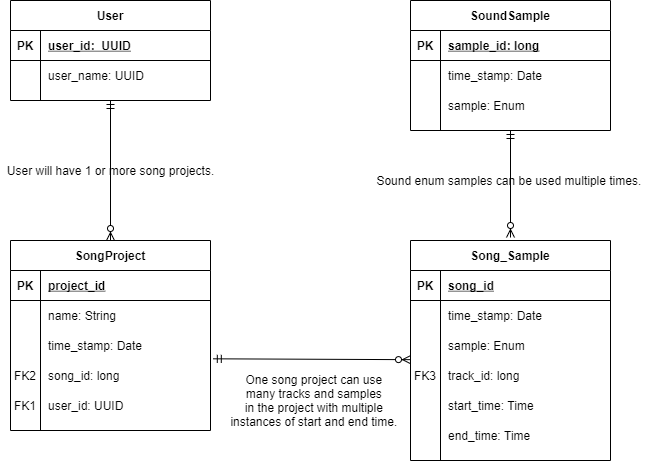

The diagram above was exported from draw.io. Its source (the exported page's mxGraphModel, read from the mxfile embedded in the PNG):
<mxGraphModel dx="1086" dy="806" grid="1" gridSize="10" guides="1" tooltips="1" connect="1" arrows="1" fold="1" page="1" pageScale="1" pageWidth="850" pageHeight="1100" math="0" shadow="0" extFonts="Permanent Marker^https://fonts.googleapis.com/css?family=Permanent+Marker">
  <root>
    <mxCell id="0" />
    <mxCell id="1" parent="0" />
    <mxCell id="2" value="SoundSample" style="shape=table;startSize=30;container=1;collapsible=1;childLayout=tableLayout;fixedRows=1;rowLines=0;fontStyle=1;align=center;resizeLast=1;" vertex="1" parent="1">
      <mxGeometry x="480" y="120" width="200" height="130" as="geometry" />
    </mxCell>
    <mxCell id="3" value="" style="shape=partialRectangle;collapsible=0;dropTarget=0;pointerEvents=0;fillColor=none;points=[[0,0.5],[1,0.5]];portConstraint=eastwest;top=0;left=0;right=0;bottom=1;" vertex="1" parent="2">
      <mxGeometry y="30" width="200" height="30" as="geometry" />
    </mxCell>
    <mxCell id="4" value="PK" style="shape=partialRectangle;overflow=hidden;connectable=0;fillColor=none;top=0;left=0;bottom=0;right=0;fontStyle=1;" vertex="1" parent="3">
      <mxGeometry width="30" height="30" as="geometry" />
    </mxCell>
    <mxCell id="5" value="sample_id: long" style="shape=partialRectangle;overflow=hidden;connectable=0;fillColor=none;top=0;left=0;bottom=0;right=0;align=left;spacingLeft=6;fontStyle=5;" vertex="1" parent="3">
      <mxGeometry x="30" width="170" height="30" as="geometry" />
    </mxCell>
    <mxCell id="6" value="" style="shape=partialRectangle;collapsible=0;dropTarget=0;pointerEvents=0;fillColor=none;points=[[0,0.5],[1,0.5]];portConstraint=eastwest;top=0;left=0;right=0;bottom=0;" vertex="1" parent="2">
      <mxGeometry y="60" width="200" height="30" as="geometry" />
    </mxCell>
    <mxCell id="7" value="" style="shape=partialRectangle;overflow=hidden;connectable=0;fillColor=none;top=0;left=0;bottom=0;right=0;" vertex="1" parent="6">
      <mxGeometry width="30" height="30" as="geometry" />
    </mxCell>
    <mxCell id="8" value="time_stamp: Date" style="shape=partialRectangle;overflow=hidden;connectable=0;fillColor=none;top=0;left=0;bottom=0;right=0;align=left;spacingLeft=6;" vertex="1" parent="6">
      <mxGeometry x="30" width="170" height="30" as="geometry" />
    </mxCell>
    <mxCell id="9" value="" style="shape=partialRectangle;collapsible=0;dropTarget=0;pointerEvents=0;fillColor=none;points=[[0,0.5],[1,0.5]];portConstraint=eastwest;top=0;left=0;right=0;bottom=0;" vertex="1" parent="2">
      <mxGeometry y="90" width="200" height="30" as="geometry" />
    </mxCell>
    <mxCell id="10" value="" style="shape=partialRectangle;overflow=hidden;connectable=0;fillColor=none;top=0;left=0;bottom=0;right=0;" vertex="1" parent="9">
      <mxGeometry width="30" height="30" as="geometry" />
    </mxCell>
    <mxCell id="11" value="sample: Enum" style="shape=partialRectangle;overflow=hidden;connectable=0;fillColor=none;top=0;left=0;bottom=0;right=0;align=left;spacingLeft=6;" vertex="1" parent="9">
      <mxGeometry x="30" width="170" height="30" as="geometry" />
    </mxCell>
    <mxCell id="12" value="Song_Sample" style="shape=table;startSize=30;container=1;collapsible=1;childLayout=tableLayout;fixedRows=1;rowLines=0;fontStyle=1;align=center;resizeLast=1;" vertex="1" parent="1">
      <mxGeometry x="480" y="360" width="200" height="220" as="geometry" />
    </mxCell>
    <mxCell id="13" value="" style="shape=partialRectangle;collapsible=0;dropTarget=0;pointerEvents=0;fillColor=none;points=[[0,0.5],[1,0.5]];portConstraint=eastwest;top=0;left=0;right=0;bottom=1;" vertex="1" parent="12">
      <mxGeometry y="30" width="200" height="30" as="geometry" />
    </mxCell>
    <mxCell id="14" value="PK" style="shape=partialRectangle;overflow=hidden;connectable=0;fillColor=none;top=0;left=0;bottom=0;right=0;fontStyle=1;" vertex="1" parent="13">
      <mxGeometry width="30" height="30" as="geometry" />
    </mxCell>
    <mxCell id="15" value="song_id" style="shape=partialRectangle;overflow=hidden;connectable=0;fillColor=none;top=0;left=0;bottom=0;right=0;align=left;spacingLeft=6;fontStyle=5;" vertex="1" parent="13">
      <mxGeometry x="30" width="170" height="30" as="geometry" />
    </mxCell>
    <mxCell id="16" value="" style="shape=partialRectangle;collapsible=0;dropTarget=0;pointerEvents=0;fillColor=none;points=[[0,0.5],[1,0.5]];portConstraint=eastwest;top=0;left=0;right=0;bottom=0;" vertex="1" parent="12">
      <mxGeometry y="60" width="200" height="30" as="geometry" />
    </mxCell>
    <mxCell id="17" value="" style="shape=partialRectangle;overflow=hidden;connectable=0;fillColor=none;top=0;left=0;bottom=0;right=0;" vertex="1" parent="16">
      <mxGeometry width="30" height="30" as="geometry" />
    </mxCell>
    <mxCell id="18" value="time_stamp: Date" style="shape=partialRectangle;overflow=hidden;connectable=0;fillColor=none;top=0;left=0;bottom=0;right=0;align=left;spacingLeft=6;" vertex="1" parent="16">
      <mxGeometry x="30" width="170" height="30" as="geometry" />
    </mxCell>
    <mxCell id="19" value="" style="shape=partialRectangle;collapsible=0;dropTarget=0;pointerEvents=0;fillColor=none;points=[[0,0.5],[1,0.5]];portConstraint=eastwest;top=0;left=0;right=0;bottom=0;" vertex="1" parent="12">
      <mxGeometry y="90" width="200" height="30" as="geometry" />
    </mxCell>
    <mxCell id="20" value="" style="shape=partialRectangle;overflow=hidden;connectable=0;fillColor=none;top=0;left=0;bottom=0;right=0;" vertex="1" parent="19">
      <mxGeometry width="30" height="30" as="geometry" />
    </mxCell>
    <mxCell id="21" value="sample: Enum" style="shape=partialRectangle;overflow=hidden;connectable=0;fillColor=none;top=0;left=0;bottom=0;right=0;align=left;spacingLeft=6;" vertex="1" parent="19">
      <mxGeometry x="30" width="170" height="30" as="geometry" />
    </mxCell>
    <mxCell id="22" value="" style="shape=partialRectangle;collapsible=0;dropTarget=0;pointerEvents=0;fillColor=none;points=[[0,0.5],[1,0.5]];portConstraint=eastwest;top=0;left=0;right=0;bottom=0;" vertex="1" parent="12">
      <mxGeometry y="120" width="200" height="30" as="geometry" />
    </mxCell>
    <mxCell id="23" value="FK3" style="shape=partialRectangle;overflow=hidden;connectable=0;fillColor=none;top=0;left=0;bottom=0;right=0;" vertex="1" parent="22">
      <mxGeometry width="30" height="30" as="geometry" />
    </mxCell>
    <mxCell id="24" value="track_id: long" style="shape=partialRectangle;overflow=hidden;connectable=0;fillColor=none;top=0;left=0;bottom=0;right=0;align=left;spacingLeft=6;" vertex="1" parent="22">
      <mxGeometry x="30" width="170" height="30" as="geometry" />
    </mxCell>
    <mxCell id="25" value="" style="shape=partialRectangle;collapsible=0;dropTarget=0;pointerEvents=0;fillColor=none;points=[[0,0.5],[1,0.5]];portConstraint=eastwest;top=0;left=0;right=0;bottom=0;" vertex="1" parent="12">
      <mxGeometry y="150" width="200" height="30" as="geometry" />
    </mxCell>
    <mxCell id="26" value="" style="shape=partialRectangle;overflow=hidden;connectable=0;fillColor=none;top=0;left=0;bottom=0;right=0;" vertex="1" parent="25">
      <mxGeometry width="30" height="30" as="geometry" />
    </mxCell>
    <mxCell id="27" value="start_time: Time" style="shape=partialRectangle;overflow=hidden;connectable=0;fillColor=none;top=0;left=0;bottom=0;right=0;align=left;spacingLeft=6;" vertex="1" parent="25">
      <mxGeometry x="30" width="170" height="30" as="geometry" />
    </mxCell>
    <mxCell id="28" value="" style="shape=partialRectangle;collapsible=0;dropTarget=0;pointerEvents=0;fillColor=none;points=[[0,0.5],[1,0.5]];portConstraint=eastwest;top=0;left=0;right=0;bottom=0;" vertex="1" parent="12">
      <mxGeometry y="180" width="200" height="30" as="geometry" />
    </mxCell>
    <mxCell id="29" value="" style="shape=partialRectangle;overflow=hidden;connectable=0;fillColor=none;top=0;left=0;bottom=0;right=0;" vertex="1" parent="28">
      <mxGeometry width="30" height="30" as="geometry" />
    </mxCell>
    <mxCell id="30" value="end_time: Time" style="shape=partialRectangle;overflow=hidden;connectable=0;fillColor=none;top=0;left=0;bottom=0;right=0;align=left;spacingLeft=6;" vertex="1" parent="28">
      <mxGeometry x="30" width="170" height="30" as="geometry" />
    </mxCell>
    <mxCell id="31" value="User" style="shape=table;startSize=30;container=1;collapsible=1;childLayout=tableLayout;fixedRows=1;rowLines=0;fontStyle=1;align=center;resizeLast=1;" vertex="1" parent="1">
      <mxGeometry x="80" y="120" width="200" height="100" as="geometry" />
    </mxCell>
    <mxCell id="32" value="" style="shape=partialRectangle;collapsible=0;dropTarget=0;pointerEvents=0;fillColor=none;points=[[0,0.5],[1,0.5]];portConstraint=eastwest;top=0;left=0;right=0;bottom=1;" vertex="1" parent="31">
      <mxGeometry y="30" width="200" height="30" as="geometry" />
    </mxCell>
    <mxCell id="33" value="PK" style="shape=partialRectangle;overflow=hidden;connectable=0;fillColor=none;top=0;left=0;bottom=0;right=0;fontStyle=1;" vertex="1" parent="32">
      <mxGeometry width="30" height="30" as="geometry" />
    </mxCell>
    <mxCell id="34" value="user_id:  UUID" style="shape=partialRectangle;overflow=hidden;connectable=0;fillColor=none;top=0;left=0;bottom=0;right=0;align=left;spacingLeft=6;fontStyle=5;" vertex="1" parent="32">
      <mxGeometry x="30" width="170" height="30" as="geometry" />
    </mxCell>
    <mxCell id="35" value="" style="shape=partialRectangle;collapsible=0;dropTarget=0;pointerEvents=0;fillColor=none;points=[[0,0.5],[1,0.5]];portConstraint=eastwest;top=0;left=0;right=0;bottom=0;" vertex="1" parent="31">
      <mxGeometry y="60" width="200" height="30" as="geometry" />
    </mxCell>
    <mxCell id="36" value="" style="shape=partialRectangle;overflow=hidden;connectable=0;fillColor=none;top=0;left=0;bottom=0;right=0;" vertex="1" parent="35">
      <mxGeometry width="30" height="30" as="geometry" />
    </mxCell>
    <mxCell id="37" value="user_name: UUID" style="shape=partialRectangle;overflow=hidden;connectable=0;fillColor=none;top=0;left=0;bottom=0;right=0;align=left;spacingLeft=6;" vertex="1" parent="35">
      <mxGeometry x="30" width="170" height="30" as="geometry" />
    </mxCell>
    <mxCell id="38" value="SongProject" style="shape=table;startSize=30;container=1;collapsible=1;childLayout=tableLayout;fixedRows=1;rowLines=0;fontStyle=1;align=center;resizeLast=1;" vertex="1" parent="1">
      <mxGeometry x="80" y="360" width="200" height="190" as="geometry" />
    </mxCell>
    <mxCell id="39" value="" style="shape=partialRectangle;collapsible=0;dropTarget=0;pointerEvents=0;fillColor=none;top=0;left=0;bottom=1;right=0;points=[[0,0.5],[1,0.5]];portConstraint=eastwest;" vertex="1" parent="38">
      <mxGeometry y="30" width="200" height="30" as="geometry" />
    </mxCell>
    <mxCell id="40" value="PK" style="shape=partialRectangle;connectable=0;fillColor=none;top=0;left=0;bottom=0;right=0;fontStyle=1;overflow=hidden;" vertex="1" parent="39">
      <mxGeometry width="30" height="30" as="geometry" />
    </mxCell>
    <mxCell id="41" value="project_id" style="shape=partialRectangle;connectable=0;fillColor=none;top=0;left=0;bottom=0;right=0;align=left;spacingLeft=6;fontStyle=5;overflow=hidden;" vertex="1" parent="39">
      <mxGeometry x="30" width="170" height="30" as="geometry" />
    </mxCell>
    <mxCell id="42" value="" style="shape=partialRectangle;collapsible=0;dropTarget=0;pointerEvents=0;fillColor=none;top=0;left=0;bottom=0;right=0;points=[[0,0.5],[1,0.5]];portConstraint=eastwest;" vertex="1" parent="38">
      <mxGeometry y="60" width="200" height="30" as="geometry" />
    </mxCell>
    <mxCell id="43" value="" style="shape=partialRectangle;connectable=0;fillColor=none;top=0;left=0;bottom=0;right=0;editable=1;overflow=hidden;" vertex="1" parent="42">
      <mxGeometry width="30" height="30" as="geometry" />
    </mxCell>
    <mxCell id="44" value="name: String" style="shape=partialRectangle;connectable=0;fillColor=none;top=0;left=0;bottom=0;right=0;align=left;spacingLeft=6;overflow=hidden;" vertex="1" parent="42">
      <mxGeometry x="30" width="170" height="30" as="geometry" />
    </mxCell>
    <mxCell id="45" value="" style="shape=partialRectangle;collapsible=0;dropTarget=0;pointerEvents=0;fillColor=none;top=0;left=0;bottom=0;right=0;points=[[0,0.5],[1,0.5]];portConstraint=eastwest;" vertex="1" parent="38">
      <mxGeometry y="90" width="200" height="30" as="geometry" />
    </mxCell>
    <mxCell id="46" value="" style="shape=partialRectangle;connectable=0;fillColor=none;top=0;left=0;bottom=0;right=0;editable=1;overflow=hidden;" vertex="1" parent="45">
      <mxGeometry width="30" height="30" as="geometry" />
    </mxCell>
    <mxCell id="47" value="time_stamp: Date" style="shape=partialRectangle;connectable=0;fillColor=none;top=0;left=0;bottom=0;right=0;align=left;spacingLeft=6;overflow=hidden;" vertex="1" parent="45">
      <mxGeometry x="30" width="170" height="30" as="geometry" />
    </mxCell>
    <mxCell id="48" value="" style="shape=partialRectangle;collapsible=0;dropTarget=0;pointerEvents=0;fillColor=none;top=0;left=0;bottom=0;right=0;points=[[0,0.5],[1,0.5]];portConstraint=eastwest;" vertex="1" parent="38">
      <mxGeometry y="120" width="200" height="30" as="geometry" />
    </mxCell>
    <mxCell id="49" value="FK2" style="shape=partialRectangle;connectable=0;fillColor=none;top=0;left=0;bottom=0;right=0;editable=1;overflow=hidden;" vertex="1" parent="48">
      <mxGeometry width="30" height="30" as="geometry" />
    </mxCell>
    <mxCell id="50" value="song_id: long" style="shape=partialRectangle;connectable=0;fillColor=none;top=0;left=0;bottom=0;right=0;align=left;spacingLeft=6;overflow=hidden;" vertex="1" parent="48">
      <mxGeometry x="30" width="170" height="30" as="geometry" />
    </mxCell>
    <mxCell id="51" value="" style="shape=partialRectangle;collapsible=0;dropTarget=0;pointerEvents=0;fillColor=none;top=0;left=0;bottom=0;right=0;points=[[0,0.5],[1,0.5]];portConstraint=eastwest;" vertex="1" parent="38">
      <mxGeometry y="150" width="200" height="30" as="geometry" />
    </mxCell>
    <mxCell id="52" value="FK1" style="shape=partialRectangle;connectable=0;fillColor=none;top=0;left=0;bottom=0;right=0;editable=1;overflow=hidden;" vertex="1" parent="51">
      <mxGeometry width="30" height="30" as="geometry" />
    </mxCell>
    <mxCell id="53" value="user_id: UUID" style="shape=partialRectangle;connectable=0;fillColor=none;top=0;left=0;bottom=0;right=0;align=left;spacingLeft=6;overflow=hidden;" vertex="1" parent="51">
      <mxGeometry x="30" width="170" height="30" as="geometry" />
    </mxCell>
    <mxCell id="54" value="" style="fontSize=12;html=1;endArrow=ERzeroToMany;startArrow=ERmandOne;endFill=1;exitX=0.5;exitY=1;exitDx=0;exitDy=0;" edge="1" source="31" target="38" parent="1">
      <mxGeometry width="100" height="100" relative="1" as="geometry">
        <mxPoint x="210" y="220" as="sourcePoint" />
        <mxPoint x="470" y="330" as="targetPoint" />
      </mxGeometry>
    </mxCell>
    <mxCell id="55" value="" style="fontSize=12;html=1;endArrow=ERzeroToMany;startArrow=ERmandOne;" edge="1" parent="1">
      <mxGeometry width="100" height="100" relative="1" as="geometry">
        <mxPoint x="580" y="250" as="sourcePoint" />
        <mxPoint x="580" y="357" as="targetPoint" />
      </mxGeometry>
    </mxCell>
    <mxCell id="56" value="" style="fontSize=12;html=1;endArrow=ERzeroToMany;startArrow=ERmandOne;exitX=1.014;exitY=-0.056;exitDx=0;exitDy=0;exitPerimeter=0;entryX=0;entryY=0.972;entryDx=0;entryDy=0;entryPerimeter=0;" edge="1" source="48" target="19" parent="1">
      <mxGeometry width="100" height="100" relative="1" as="geometry">
        <mxPoint x="380" y="460" as="sourcePoint" />
        <mxPoint x="380" y="567" as="targetPoint" />
      </mxGeometry>
    </mxCell>
    <mxCell id="57" value="User will have 1 or more song projects." style="text;html=1;align=center;verticalAlign=middle;resizable=0;points=[];autosize=1;strokeColor=none;" vertex="1" parent="1">
      <mxGeometry x="70" y="280" width="220" height="20" as="geometry" />
    </mxCell>
    <mxCell id="58" value="One song project can use &lt;br&gt;many tracks and samples &lt;br&gt;in the project with multiple &lt;br&gt;instances of start and end time.&amp;nbsp;" style="text;html=1;align=center;verticalAlign=middle;resizable=0;points=[];autosize=1;strokeColor=none;" vertex="1" parent="1">
      <mxGeometry x="290" y="490" width="190" height="60" as="geometry" />
    </mxCell>
    <mxCell id="59" value="Sound enum samples can be used multiple times.&amp;nbsp;" style="text;html=1;align=center;verticalAlign=middle;resizable=0;points=[];autosize=1;strokeColor=none;" vertex="1" parent="1">
      <mxGeometry x="440" y="290" width="280" height="20" as="geometry" />
    </mxCell>
  </root>
</mxGraphModel>